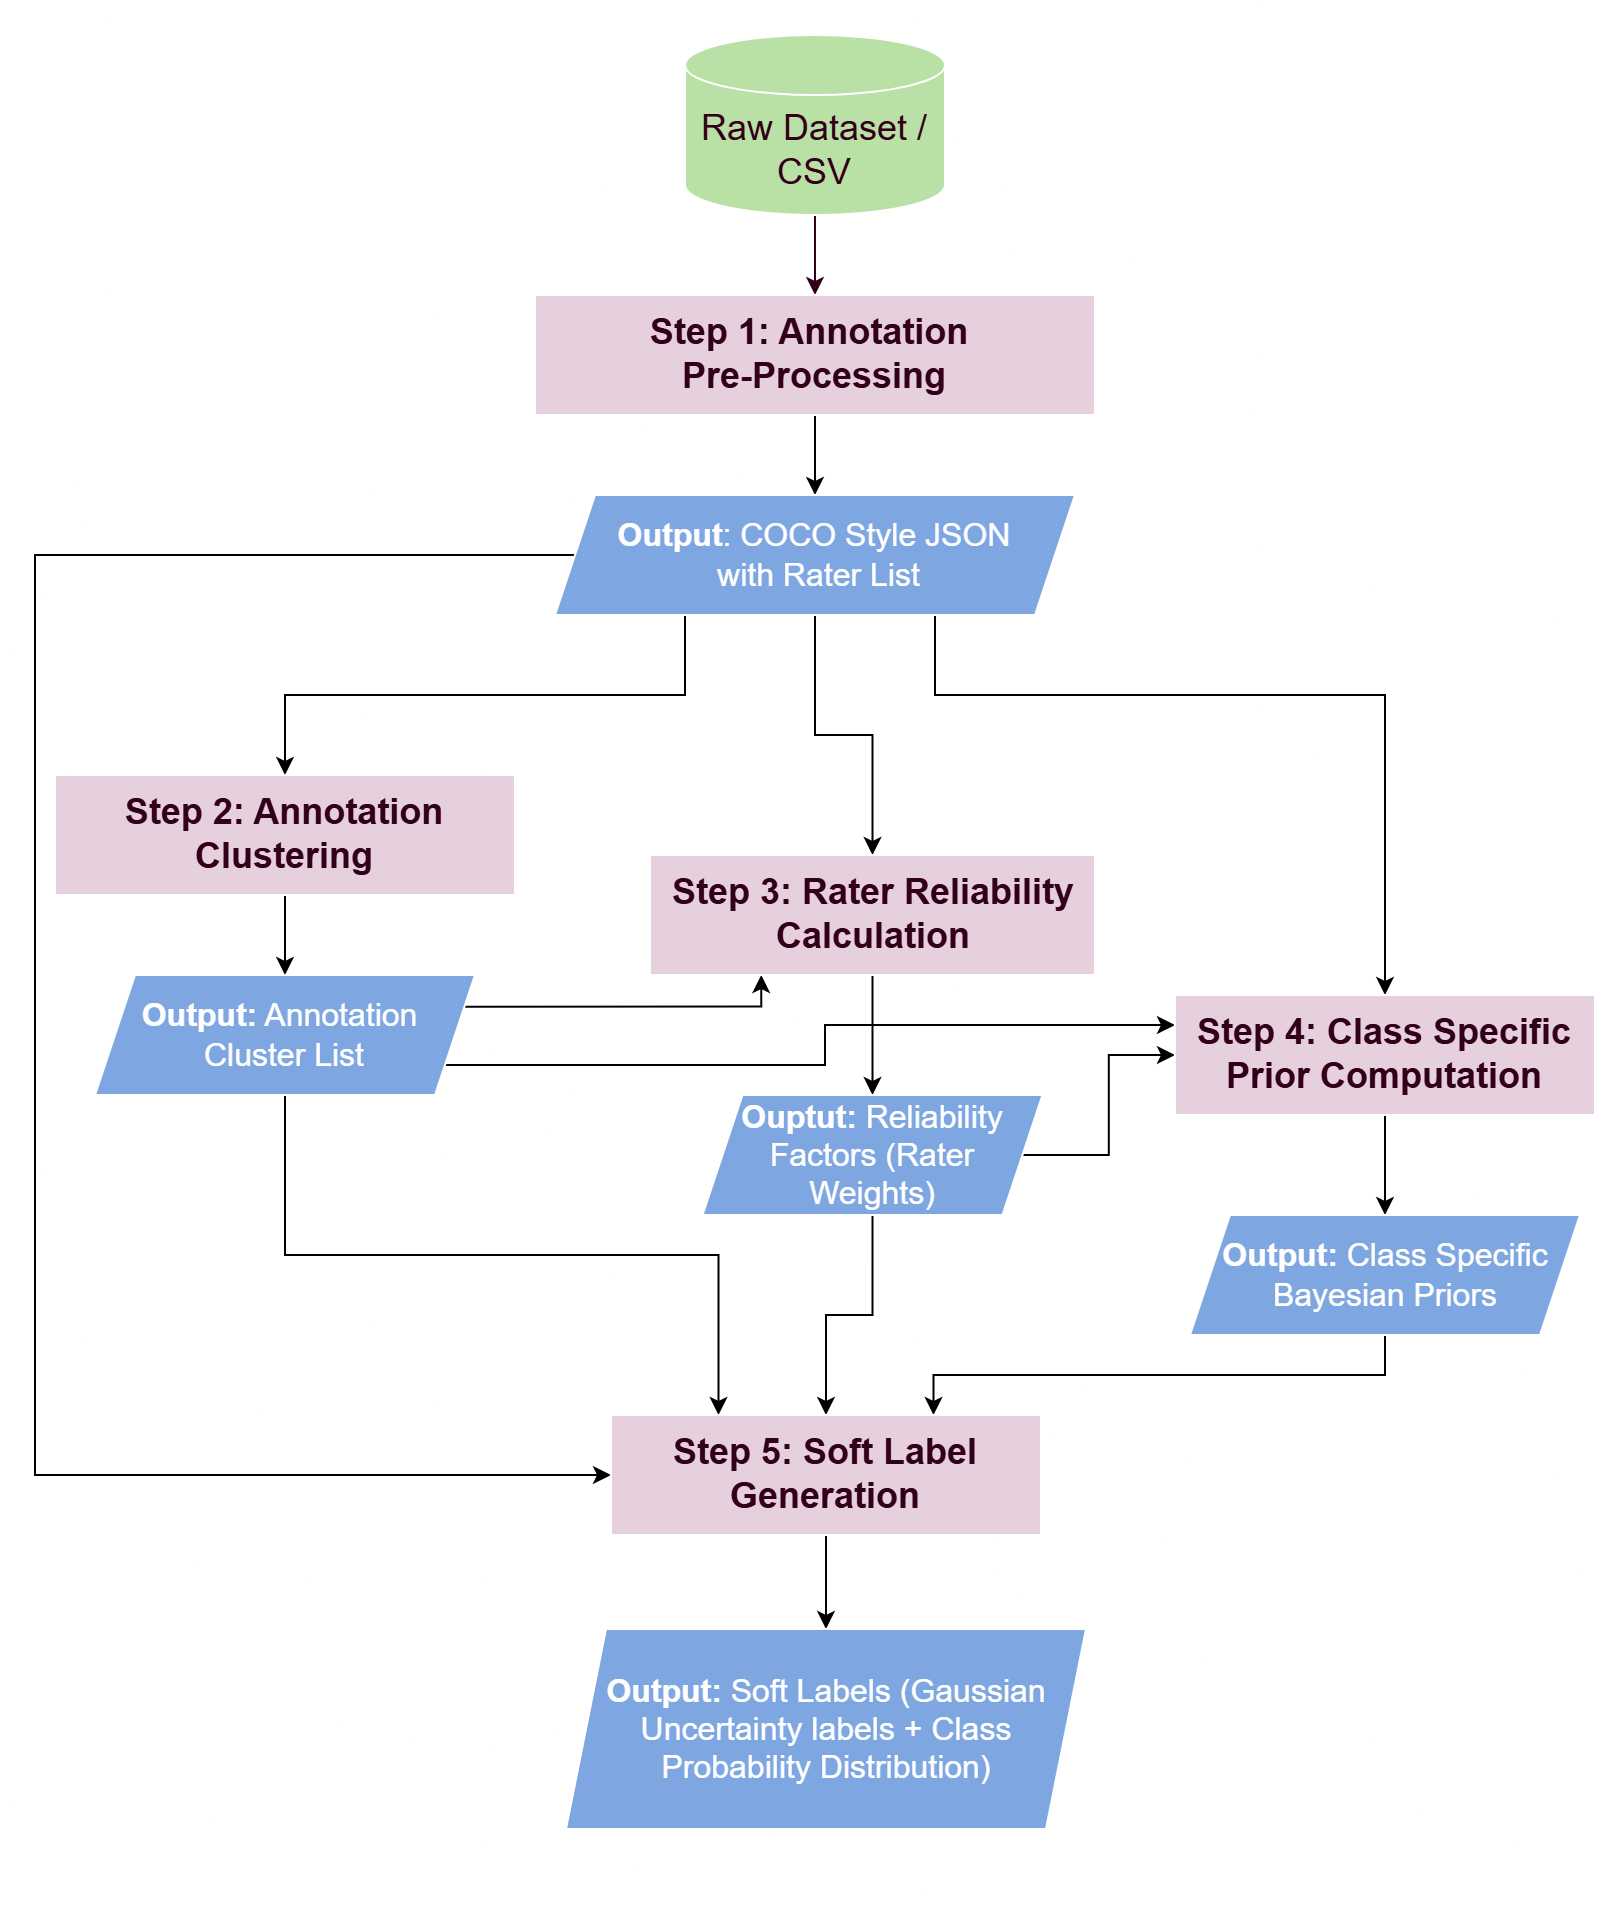

The diagram above was exported from draw.io. Its source (the exported page's mxGraphModel, read from the mxfile embedded in the PNG):
<mxGraphModel dx="2005" dy="1140" grid="0" gridSize="10" guides="1" tooltips="1" connect="1" arrows="1" fold="1" page="1" pageScale="1" pageWidth="850" pageHeight="1100" background="light-dark(#FFFFFF,#FFFFFF)" math="0" shadow="0">
  <root>
    <mxCell id="0" />
    <mxCell id="1" parent="0" />
    <mxCell id="K0dHxDsCznan4Iqw8Dsw-2" edge="1" parent="1" style="edgeStyle=orthogonalEdgeStyle;rounded=0;orthogonalLoop=1;jettySize=auto;html=1;exitX=0.5;exitY=1;exitDx=0;exitDy=0;">
      <mxGeometry relative="1" as="geometry">
        <mxPoint x="420" y="70" as="sourcePoint" />
        <mxPoint x="420" y="70" as="targetPoint" />
      </mxGeometry>
    </mxCell>
    <mxCell id="K0dHxDsCznan4Iqw8Dsw-16" edge="1" parent="1" style="edgeStyle=orthogonalEdgeStyle;rounded=0;orthogonalLoop=1;jettySize=auto;html=1;exitX=0.5;exitY=1;exitDx=0;exitDy=0;strokeColor=light-dark(#000000,#33001A);" target="K0dHxDsCznan4Iqw8Dsw-4">
      <mxGeometry relative="1" as="geometry">
        <mxPoint x="420" y="160" as="sourcePoint" />
      </mxGeometry>
    </mxCell>
    <mxCell id="K0dHxDsCznan4Iqw8Dsw-15" edge="1" parent="1" source="K0dHxDsCznan4Iqw8Dsw-4" style="edgeStyle=orthogonalEdgeStyle;rounded=0;orthogonalLoop=1;jettySize=auto;html=1;exitX=0.5;exitY=1;exitDx=0;exitDy=0;entryX=0.5;entryY=0;entryDx=0;entryDy=0;strokeColor=light-dark(#000000,#000000);" target="K0dHxDsCznan4Iqw8Dsw-5">
      <mxGeometry relative="1" as="geometry" />
    </mxCell>
    <mxCell id="K0dHxDsCznan4Iqw8Dsw-4" parent="1" style="rounded=0;whiteSpace=wrap;html=1;fillColor=light-dark(#FFFFFF,#E6D0DE);" value="&lt;font style=&quot;font-size: 18px; color: light-dark(rgb(0, 0, 0), rgb(51, 0, 26));&quot;&gt;&lt;b&gt;Step 1:&amp;nbsp;Annotation&amp;nbsp;&lt;/b&gt;&lt;/font&gt;&lt;div&gt;&lt;font style=&quot;font-size: 18px; color: light-dark(rgb(0, 0, 0), rgb(51, 0, 26));&quot;&gt;&lt;b&gt;Pre-Processing&lt;/b&gt;&lt;/font&gt;&lt;/div&gt;" vertex="1">
      <mxGeometry height="60" width="280" x="280" y="200" as="geometry" />
    </mxCell>
    <mxCell id="K0dHxDsCznan4Iqw8Dsw-12" edge="1" parent="1" source="K0dHxDsCznan4Iqw8Dsw-5" style="edgeStyle=orthogonalEdgeStyle;rounded=0;orthogonalLoop=1;jettySize=auto;html=1;exitX=0.25;exitY=1;exitDx=0;exitDy=0;entryX=0.5;entryY=0;entryDx=0;entryDy=0;strokeColor=light-dark(#000000,#000000);" target="K0dHxDsCznan4Iqw8Dsw-6">
      <mxGeometry relative="1" as="geometry" />
    </mxCell>
    <mxCell id="K0dHxDsCznan4Iqw8Dsw-20" edge="1" parent="1" source="K0dHxDsCznan4Iqw8Dsw-5" style="edgeStyle=orthogonalEdgeStyle;rounded=0;orthogonalLoop=1;jettySize=auto;html=1;exitX=0.5;exitY=1;exitDx=0;exitDy=0;entryX=0.5;entryY=0;entryDx=0;entryDy=0;strokeColor=light-dark(#000000,#000000);" target="K0dHxDsCznan4Iqw8Dsw-9">
      <mxGeometry relative="1" as="geometry" />
    </mxCell>
    <mxCell id="K0dHxDsCznan4Iqw8Dsw-22" edge="1" parent="1" source="K0dHxDsCznan4Iqw8Dsw-5" style="edgeStyle=orthogonalEdgeStyle;rounded=0;orthogonalLoop=1;jettySize=auto;html=1;exitX=0.75;exitY=1;exitDx=0;exitDy=0;entryX=0.5;entryY=0;entryDx=0;entryDy=0;strokeColor=light-dark(#000000,#000000);" target="K0dHxDsCznan4Iqw8Dsw-21">
      <mxGeometry relative="1" as="geometry">
        <Array as="points">
          <mxPoint x="480" y="400" />
          <mxPoint x="705" y="400" />
        </Array>
      </mxGeometry>
    </mxCell>
    <mxCell id="K0dHxDsCznan4Iqw8Dsw-29" edge="1" parent="1" source="K0dHxDsCznan4Iqw8Dsw-5" style="edgeStyle=orthogonalEdgeStyle;rounded=0;orthogonalLoop=1;jettySize=auto;html=1;exitX=0;exitY=0.5;exitDx=0;exitDy=0;entryX=0;entryY=0.5;entryDx=0;entryDy=0;strokeColor=light-dark(#000000,#000000);" target="K0dHxDsCznan4Iqw8Dsw-25">
      <mxGeometry relative="1" as="geometry">
        <Array as="points">
          <mxPoint x="30" y="330" />
          <mxPoint x="30" y="790" />
        </Array>
      </mxGeometry>
    </mxCell>
    <mxCell id="K0dHxDsCznan4Iqw8Dsw-5" parent="1" style="shape=parallelogram;perimeter=parallelogramPerimeter;whiteSpace=wrap;html=1;fixedSize=1;fillColor=light-dark(#FFFFFF,#7EA6E0);" value="&lt;font style=&quot;font-size: 16px;&quot;&gt;&lt;b style=&quot;&quot;&gt;Output&lt;/b&gt;: COCO Style JSON&lt;/font&gt;&lt;div&gt;&lt;font style=&quot;&quot; size=&quot;3&quot;&gt;&amp;nbsp;with Rater List&lt;/font&gt;&lt;/div&gt;" vertex="1">
      <mxGeometry height="60" width="260" x="290" y="300" as="geometry" />
    </mxCell>
    <mxCell id="K0dHxDsCznan4Iqw8Dsw-13" edge="1" parent="1" source="K0dHxDsCznan4Iqw8Dsw-6" style="edgeStyle=orthogonalEdgeStyle;rounded=0;orthogonalLoop=1;jettySize=auto;html=1;exitX=0.5;exitY=1;exitDx=0;exitDy=0;strokeColor=light-dark(#000000,#000000);" target="K0dHxDsCznan4Iqw8Dsw-7">
      <mxGeometry relative="1" as="geometry" />
    </mxCell>
    <mxCell id="K0dHxDsCznan4Iqw8Dsw-6" parent="1" style="rounded=0;whiteSpace=wrap;html=1;fillColor=light-dark(#FFFFFF,#E6D0DE);" value="&lt;font style=&quot;font-size: 18px; color: light-dark(rgb(0, 0, 0), rgb(51, 0, 26));&quot;&gt;&lt;b&gt;Step 2: Annotation Clustering&lt;/b&gt;&lt;/font&gt;" vertex="1">
      <mxGeometry height="60" width="230" x="40" y="440" as="geometry" />
    </mxCell>
    <mxCell id="K0dHxDsCznan4Iqw8Dsw-26" edge="1" parent="1" source="K0dHxDsCznan4Iqw8Dsw-7" style="edgeStyle=orthogonalEdgeStyle;rounded=0;orthogonalLoop=1;jettySize=auto;html=1;exitX=0.5;exitY=1;exitDx=0;exitDy=0;entryX=0.25;entryY=0;entryDx=0;entryDy=0;strokeColor=light-dark(#000000,#000000);" target="K0dHxDsCznan4Iqw8Dsw-25">
      <mxGeometry relative="1" as="geometry" />
    </mxCell>
    <mxCell id="GyGKZcTV59fUNSNbu06q-5" edge="1" parent="1" source="K0dHxDsCznan4Iqw8Dsw-7" style="edgeStyle=orthogonalEdgeStyle;rounded=0;orthogonalLoop=1;jettySize=auto;html=1;exitX=0.75;exitY=1;exitDx=0;exitDy=0;entryX=0;entryY=0.25;entryDx=0;entryDy=0;strokeColor=light-dark(#000000,#000000);" target="K0dHxDsCznan4Iqw8Dsw-21">
      <mxGeometry relative="1" as="geometry">
        <Array as="points">
          <mxPoint x="203" y="585" />
          <mxPoint x="425" y="585" />
          <mxPoint x="425" y="565" />
        </Array>
      </mxGeometry>
    </mxCell>
    <mxCell id="GyGKZcTV59fUNSNbu06q-6" edge="1" parent="1" source="K0dHxDsCznan4Iqw8Dsw-7" style="edgeStyle=orthogonalEdgeStyle;rounded=0;orthogonalLoop=1;jettySize=auto;html=1;exitX=1;exitY=0.25;exitDx=0;exitDy=0;entryX=0.25;entryY=1;entryDx=0;entryDy=0;strokeColor=light-dark(#000000,#000000);" target="K0dHxDsCznan4Iqw8Dsw-9">
      <mxGeometry relative="1" as="geometry">
        <Array as="points">
          <mxPoint x="393" y="556" />
        </Array>
      </mxGeometry>
    </mxCell>
    <mxCell id="K0dHxDsCznan4Iqw8Dsw-7" parent="1" style="shape=parallelogram;perimeter=parallelogramPerimeter;whiteSpace=wrap;html=1;fixedSize=1;fillColor=light-dark(#FFFFFF,#7EA6E0);" value="&lt;font style=&quot;font-size: 16px;&quot;&gt;&lt;b style=&quot;&quot;&gt;Output:&lt;/b&gt; Annotation&amp;nbsp;&lt;/font&gt;&lt;div&gt;&lt;font style=&quot;&quot; size=&quot;3&quot;&gt;Cluster List&lt;/font&gt;&lt;/div&gt;" vertex="1">
      <mxGeometry height="60" width="190" x="60" y="540" as="geometry" />
    </mxCell>
    <mxCell id="K0dHxDsCznan4Iqw8Dsw-19" edge="1" parent="1" source="K0dHxDsCznan4Iqw8Dsw-9" style="edgeStyle=orthogonalEdgeStyle;rounded=0;orthogonalLoop=1;jettySize=auto;html=1;exitX=0.5;exitY=1;exitDx=0;exitDy=0;entryX=0.5;entryY=0;entryDx=0;entryDy=0;strokeColor=light-dark(#000000,#000000);" target="K0dHxDsCznan4Iqw8Dsw-18">
      <mxGeometry relative="1" as="geometry" />
    </mxCell>
    <mxCell id="K0dHxDsCznan4Iqw8Dsw-9" parent="1" style="rounded=0;whiteSpace=wrap;html=1;fillColor=light-dark(#FFFFFF,#E6D0DE);fontColor=light-dark(#000000,#33001A);" value="&lt;font style=&quot;font-size: 18px;&quot;&gt;&lt;b&gt;Step 3: Rater Reliability Calculation&lt;/b&gt;&lt;/font&gt;" vertex="1">
      <mxGeometry height="60" width="222.5" x="337.5" y="480" as="geometry" />
    </mxCell>
    <mxCell id="K0dHxDsCznan4Iqw8Dsw-27" edge="1" parent="1" source="K0dHxDsCznan4Iqw8Dsw-18" style="edgeStyle=orthogonalEdgeStyle;rounded=0;orthogonalLoop=1;jettySize=auto;html=1;exitX=0.5;exitY=1;exitDx=0;exitDy=0;strokeColor=light-dark(#000000,#000000);" target="K0dHxDsCznan4Iqw8Dsw-25">
      <mxGeometry relative="1" as="geometry" />
    </mxCell>
    <mxCell id="GyGKZcTV59fUNSNbu06q-4" edge="1" parent="1" source="K0dHxDsCznan4Iqw8Dsw-18" style="edgeStyle=orthogonalEdgeStyle;rounded=0;orthogonalLoop=1;jettySize=auto;html=1;exitX=1;exitY=0.5;exitDx=0;exitDy=0;entryX=0;entryY=0.5;entryDx=0;entryDy=0;strokeColor=light-dark(#000000,#000000);" target="K0dHxDsCznan4Iqw8Dsw-21">
      <mxGeometry relative="1" as="geometry" />
    </mxCell>
    <mxCell id="K0dHxDsCznan4Iqw8Dsw-18" parent="1" style="shape=parallelogram;perimeter=parallelogramPerimeter;whiteSpace=wrap;html=1;fixedSize=1;fillColor=light-dark(#FFFFFF,#7EA6E0);" value="&lt;font style=&quot;font-size: 16px;&quot;&gt;&lt;b&gt;Ouptut:&lt;/b&gt; Reliability Factors (Rater Weights)&lt;/font&gt;" vertex="1">
      <mxGeometry height="60" width="170" x="363.75" y="600" as="geometry" />
    </mxCell>
    <mxCell id="K0dHxDsCznan4Iqw8Dsw-24" edge="1" parent="1" source="K0dHxDsCznan4Iqw8Dsw-21" style="edgeStyle=orthogonalEdgeStyle;rounded=0;orthogonalLoop=1;jettySize=auto;html=1;exitX=0.5;exitY=1;exitDx=0;exitDy=0;entryX=0.5;entryY=0;entryDx=0;entryDy=0;strokeColor=light-dark(#000000,#000000);" target="K0dHxDsCznan4Iqw8Dsw-23">
      <mxGeometry relative="1" as="geometry" />
    </mxCell>
    <mxCell id="K0dHxDsCznan4Iqw8Dsw-21" parent="1" style="rounded=0;whiteSpace=wrap;html=1;fillColor=light-dark(#FFFFFF,#E6D0DE);fontColor=light-dark(#000000,#33001A);" value="&lt;font style=&quot;font-size: 18px;&quot;&gt;&lt;b&gt;Step 4: Class Specific Prior Computation&lt;/b&gt;&lt;/font&gt;" vertex="1">
      <mxGeometry height="60" width="210" x="600" y="550" as="geometry" />
    </mxCell>
    <mxCell id="K0dHxDsCznan4Iqw8Dsw-28" edge="1" parent="1" source="K0dHxDsCznan4Iqw8Dsw-23" style="edgeStyle=orthogonalEdgeStyle;rounded=0;orthogonalLoop=1;jettySize=auto;html=1;exitX=0.5;exitY=1;exitDx=0;exitDy=0;entryX=0.75;entryY=0;entryDx=0;entryDy=0;strokeColor=light-dark(#000000,#000000);" target="K0dHxDsCznan4Iqw8Dsw-25">
      <mxGeometry relative="1" as="geometry" />
    </mxCell>
    <mxCell id="K0dHxDsCznan4Iqw8Dsw-23" parent="1" style="shape=parallelogram;perimeter=parallelogramPerimeter;whiteSpace=wrap;html=1;fixedSize=1;fillColor=light-dark(#FFFFFF,#7EA6E0);" value="&lt;font style=&quot;font-size: 16px;&quot;&gt;&lt;b&gt;Output:&lt;/b&gt; Class Specific Bayesian Priors&lt;/font&gt;" vertex="1">
      <mxGeometry height="60" width="195" x="607.5" y="660" as="geometry" />
    </mxCell>
    <mxCell id="GyGKZcTV59fUNSNbu06q-7" edge="1" parent="1" source="K0dHxDsCznan4Iqw8Dsw-25" style="edgeStyle=orthogonalEdgeStyle;rounded=0;orthogonalLoop=1;jettySize=auto;html=1;exitX=0.5;exitY=1;exitDx=0;exitDy=0;entryX=0.5;entryY=0;entryDx=0;entryDy=0;strokeColor=light-dark(#000000,#000000);" target="GyGKZcTV59fUNSNbu06q-2">
      <mxGeometry relative="1" as="geometry" />
    </mxCell>
    <mxCell id="K0dHxDsCznan4Iqw8Dsw-25" parent="1" style="rounded=0;whiteSpace=wrap;html=1;fillColor=light-dark(#FFFFFF,#E6D0DE);fontColor=light-dark(#000000,#33001A);" value="&lt;font style=&quot;font-size: 18px;&quot;&gt;&lt;b&gt;Step 5: Soft Label Generation&lt;/b&gt;&lt;/font&gt;" vertex="1">
      <mxGeometry height="60" width="215" x="318" y="760" as="geometry" />
    </mxCell>
    <mxCell id="GyGKZcTV59fUNSNbu06q-1" parent="1" style="shape=cylinder3;whiteSpace=wrap;html=1;boundedLbl=1;backgroundOutline=1;size=15;fillColor=light-dark(#FFFFFF,#B9E0A5);align=center;" value="&lt;font style=&quot;font-size: 18px; color: light-dark(rgb(0, 0, 0), rgb(51, 0, 26));&quot;&gt;Raw Dataset / CSV&lt;/font&gt;" vertex="1">
      <mxGeometry height="90" width="130" x="355" y="70" as="geometry" />
    </mxCell>
    <mxCell id="GyGKZcTV59fUNSNbu06q-2" parent="1" style="shape=parallelogram;perimeter=parallelogramPerimeter;whiteSpace=wrap;html=1;fixedSize=1;fillColor=light-dark(#FFFFFF,#7EA6E0);" value="&lt;font style=&quot;font-size: 16px;&quot;&gt;&lt;b&gt;Output:&lt;/b&gt; Soft Labels (Gaussian Uncertainty labels + Class Probability Distribution)&lt;/font&gt;" vertex="1">
      <mxGeometry height="100" width="260" x="295.5" y="867" as="geometry" />
    </mxCell>
    <mxCell id="GyGKZcTV59fUNSNbu06q-8" edge="1" parent="1" source="GyGKZcTV59fUNSNbu06q-2" style="edgeStyle=orthogonalEdgeStyle;rounded=0;orthogonalLoop=1;jettySize=auto;html=1;exitX=0.75;exitY=1;exitDx=0;exitDy=0;" target="GyGKZcTV59fUNSNbu06q-2">
      <mxGeometry relative="1" as="geometry" />
    </mxCell>
  </root>
</mxGraphModel>